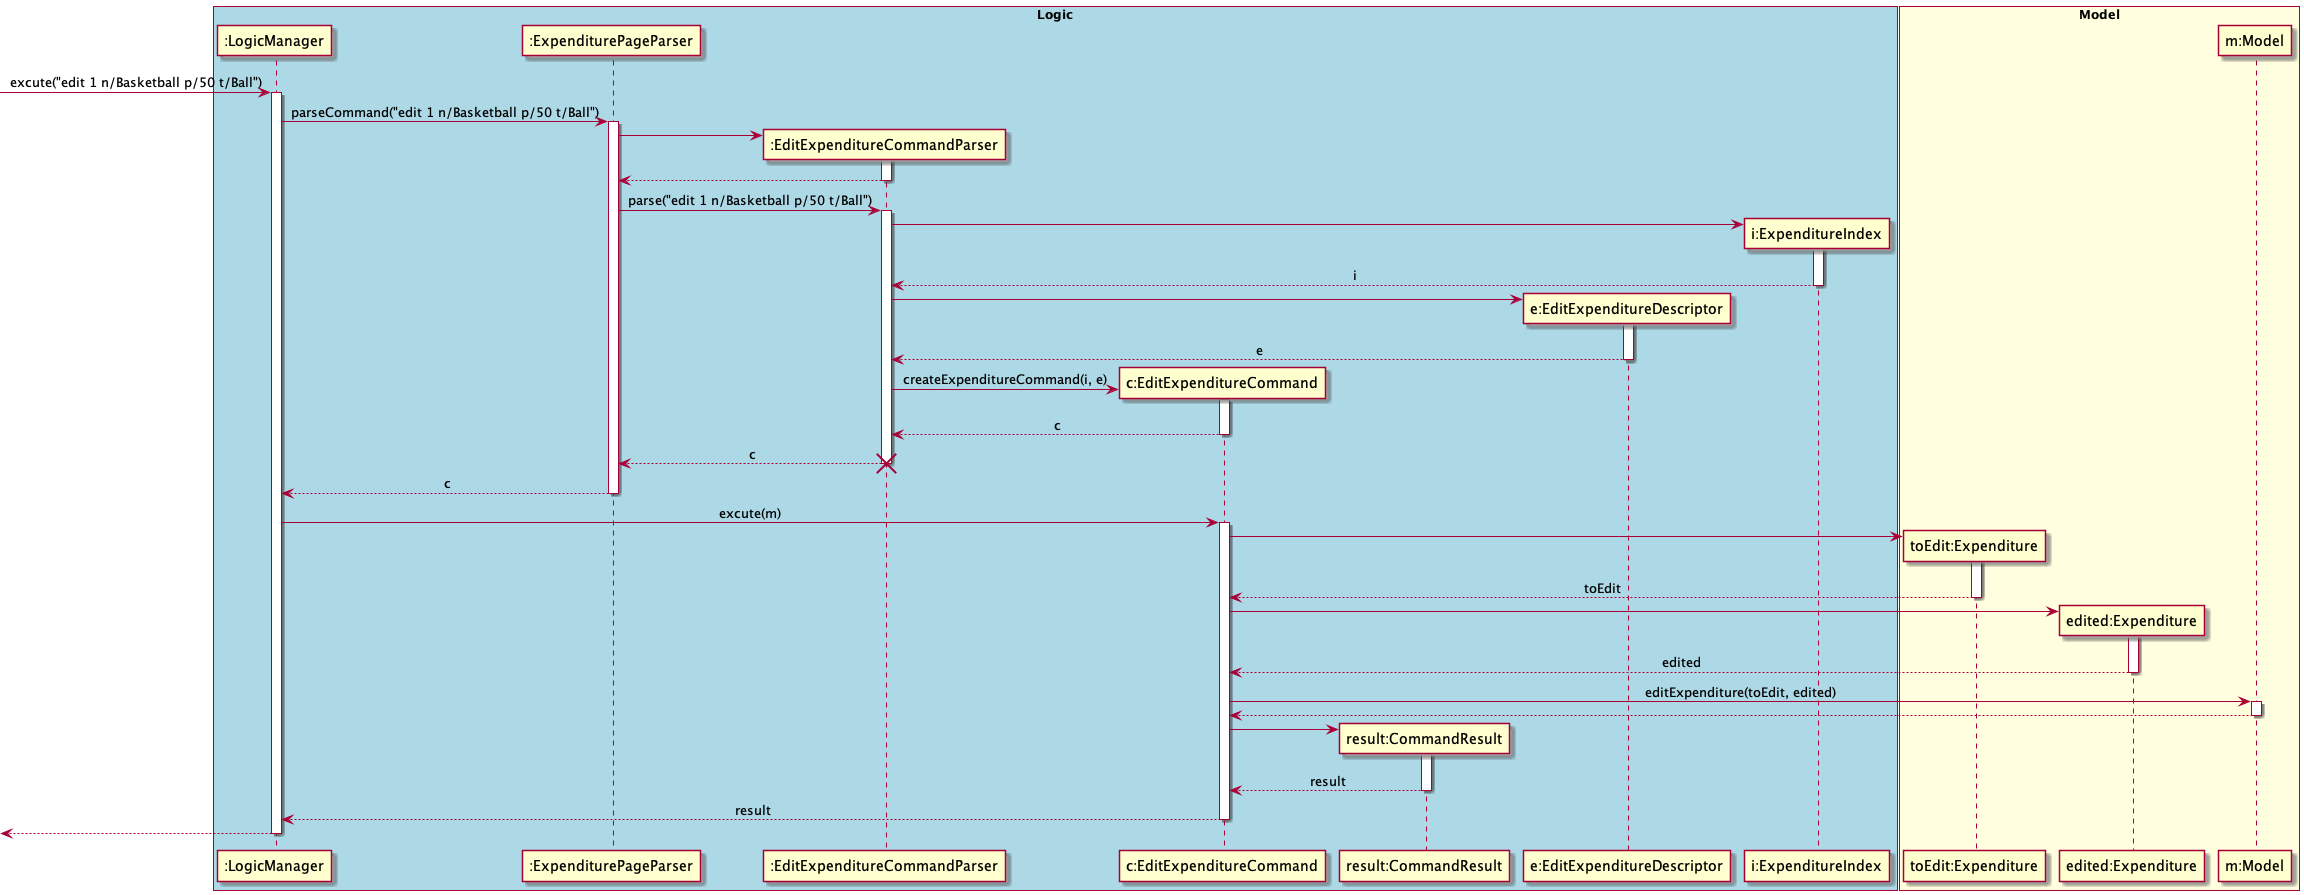

The diagram above was rendered by PlantUML. Its source (embedded in the PNG):
@startuml
skinparam Sequence {
    MessageAlign center
}
box "Logic" #LightBlue
participant ":LogicManager" as LM
participant ":ExpenditurePageParser" as EPP
participant ":EditExpenditureCommandParser" as EECP
participant "c:EditExpenditureCommand" as EEC
participant "result:CommandResult" as CR
participant "e:EditExpenditureDescriptor" as EED
participant "i:ExpenditureIndex" as EI
end box

box "Model" #LightYellow
participant "toEdit:Expenditure" as toEditExpenditure
participant "edited:Expenditure" as editedExpenditure
participant "m:Model" as M
end box

[-> LM : excute("edit 1 n/Basketball p/50 t/Ball")
activate LM
LM -> EPP : parseCommand("edit 1 n/Basketball p/50 t/Ball")
activate EPP

create EECP
EPP -> EECP
activate EECP
EPP <-- EECP
deactivate EECP
EPP -> EECP : parse("edit 1 n/Basketball p/50 t/Ball")
activate EECP

create EI
EECP -> EI
activate EI
EECP <-- EI : i
deactivate EI

create EED
EECP -> EED
activate EED
EECP <-- EED : e
deactivate EED

create EEC
EECP -> EEC : createExpenditureCommand(i, e)
activate EEC
EECP <-- EEC : c
deactivate EEC
EPP <-- EECP : c
destroy EECP

deactivate EECP
LM <-- EPP : c
deactivate EPP

LM -> EEC: excute(m)
activate EEC
create toEditExpenditure
EEC -> toEditExpenditure
activate toEditExpenditure
EEC <-- toEditExpenditure : toEdit
deactivate toEditExpenditure

create editedExpenditure
EEC -> editedExpenditure
activate editedExpenditure
EEC <-- editedExpenditure : edited
deactivate editedExpenditure

EEC -> M : editExpenditure(toEdit, edited)
activate M
EEC <-- M
deactivate M

create CR
EEC -> CR
activate CR
EEC <-- CR : result
deactivate CR

LM <-- EEC: result
deactivate EEC
[<-- LM
deactivate LM

@enduml